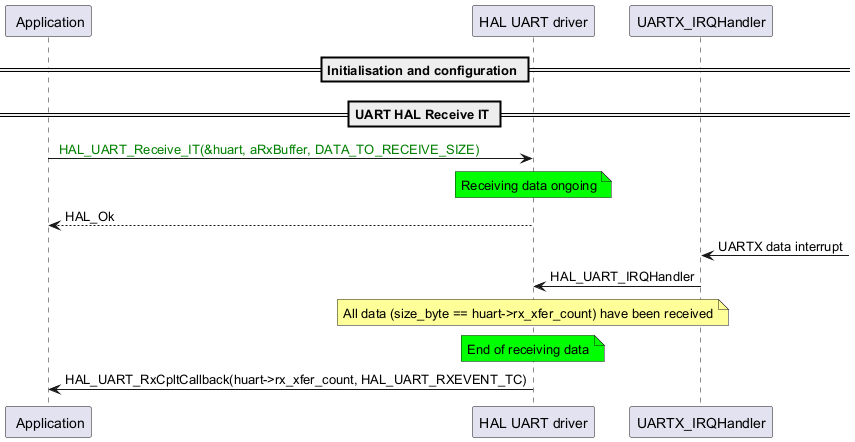

The diagram above was rendered by PlantUML. Its source (embedded in the PNG):
@startuml
participant " Application" as p1
participant "HAL UART driver" as p2
participant "UARTX_IRQHandler" as p3

== Initialisation and configuration ==
== UART HAL Receive IT ==

p1->p2: <color: green> HAL_UART_Receive_IT(&huart, aRxBuffer, DATA_TO_RECEIVE_SIZE)
note over p2 #00FF00
Receiving data ongoing
end note
p2-->p1: HAL_Ok

p3<-: UARTX data interrupt
p3->p2: HAL_UART_IRQHandler
note over p2 #FFFF99
All data (size_byte == huart->rx_xfer_count) have been received
end note
note over p2 #00FF00
End of receiving data
end note
p2->p1: HAL_UART_RxCpltCallback(huart->rx_xfer_count, HAL_UART_RXEVENT_TC)
@enduml